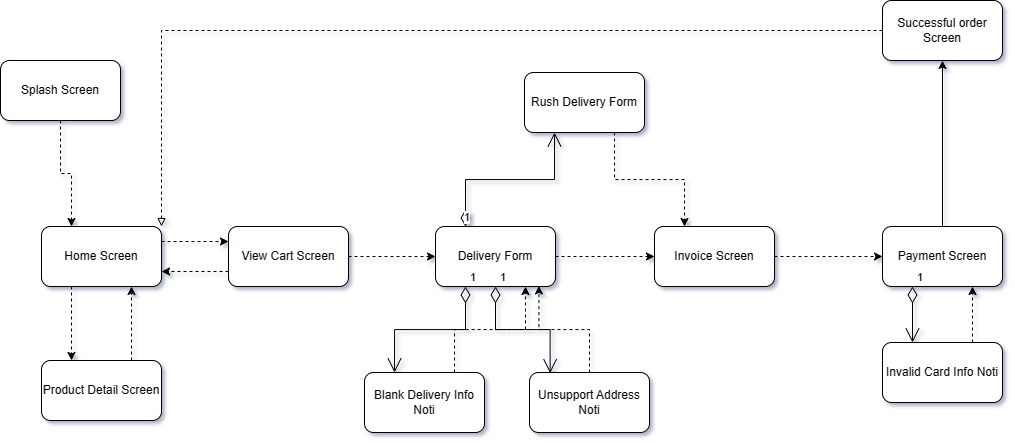

The diagram above was exported from draw.io. Its source (the exported page's mxGraphModel, read from the mxfile embedded in the PNG):
<mxGraphModel dx="1579" dy="1032" grid="0" gridSize="10" guides="1" tooltips="1" connect="1" arrows="1" fold="1" page="0" pageScale="1" pageWidth="827" pageHeight="1169" math="0" shadow="0">
  <root>
    <mxCell id="0" />
    <mxCell id="1" parent="0" />
    <mxCell id="OScEfXUHV6SyFi_hOQvx-1" style="edgeStyle=orthogonalEdgeStyle;rounded=0;orthogonalLoop=1;jettySize=auto;html=1;exitX=1;exitY=0.5;exitDx=0;exitDy=0;entryX=0;entryY=0.5;entryDx=0;entryDy=0;dashed=1;" parent="1" source="-0LFmoczzDiibGWR2kba-1" target="-0LFmoczzDiibGWR2kba-2" edge="1">
      <mxGeometry relative="1" as="geometry" />
    </mxCell>
    <mxCell id="-b7sNwNqmQkDA1FzkjFz-8" style="edgeStyle=orthogonalEdgeStyle;rounded=0;orthogonalLoop=1;jettySize=auto;html=1;exitX=0;exitY=0.75;exitDx=0;exitDy=0;entryX=1;entryY=0.75;entryDx=0;entryDy=0;dashed=1;" edge="1" parent="1" source="-0LFmoczzDiibGWR2kba-1" target="-0LFmoczzDiibGWR2kba-8">
      <mxGeometry relative="1" as="geometry" />
    </mxCell>
    <mxCell id="-0LFmoczzDiibGWR2kba-1" value="View Cart Screen" style="rounded=1;whiteSpace=wrap;html=1;" parent="1" vertex="1">
      <mxGeometry x="62" y="220" width="120" height="60" as="geometry" />
    </mxCell>
    <mxCell id="OScEfXUHV6SyFi_hOQvx-8" style="edgeStyle=orthogonalEdgeStyle;rounded=0;orthogonalLoop=1;jettySize=auto;html=1;exitX=1;exitY=0.5;exitDx=0;exitDy=0;entryX=0;entryY=0.5;entryDx=0;entryDy=0;dashed=1;" parent="1" source="-0LFmoczzDiibGWR2kba-2" target="-0LFmoczzDiibGWR2kba-5" edge="1">
      <mxGeometry relative="1" as="geometry" />
    </mxCell>
    <mxCell id="-0LFmoczzDiibGWR2kba-2" value="Delivery Form" style="rounded=1;whiteSpace=wrap;html=1;" parent="1" vertex="1">
      <mxGeometry x="269" y="220" width="120" height="60" as="geometry" />
    </mxCell>
    <mxCell id="-0LFmoczzDiibGWR2kba-12" style="edgeStyle=orthogonalEdgeStyle;rounded=0;orthogonalLoop=1;jettySize=auto;html=1;exitX=1;exitY=0.5;exitDx=0;exitDy=0;entryX=0;entryY=0.5;entryDx=0;entryDy=0;dashed=1;" parent="1" source="-0LFmoczzDiibGWR2kba-5" target="-0LFmoczzDiibGWR2kba-6" edge="1">
      <mxGeometry relative="1" as="geometry" />
    </mxCell>
    <mxCell id="-0LFmoczzDiibGWR2kba-5" value="Invoice Screen" style="rounded=1;whiteSpace=wrap;html=1;" parent="1" vertex="1">
      <mxGeometry x="488" y="220" width="120" height="60" as="geometry" />
    </mxCell>
    <mxCell id="-0LFmoczzDiibGWR2kba-14" value="" style="edgeStyle=orthogonalEdgeStyle;rounded=0;orthogonalLoop=1;jettySize=auto;html=1;" parent="1" source="-0LFmoczzDiibGWR2kba-6" target="-0LFmoczzDiibGWR2kba-7" edge="1">
      <mxGeometry relative="1" as="geometry" />
    </mxCell>
    <mxCell id="-0LFmoczzDiibGWR2kba-6" value="Payment Screen" style="rounded=1;whiteSpace=wrap;html=1;" parent="1" vertex="1">
      <mxGeometry x="716" y="220" width="120" height="60" as="geometry" />
    </mxCell>
    <mxCell id="-b7sNwNqmQkDA1FzkjFz-3" style="edgeStyle=orthogonalEdgeStyle;rounded=0;orthogonalLoop=1;jettySize=auto;html=1;exitX=0;exitY=0.5;exitDx=0;exitDy=0;entryX=1;entryY=0;entryDx=0;entryDy=0;dashed=1;endArrow=block;endFill=0;" edge="1" parent="1" source="-0LFmoczzDiibGWR2kba-7" target="-0LFmoczzDiibGWR2kba-8">
      <mxGeometry relative="1" as="geometry" />
    </mxCell>
    <mxCell id="-0LFmoczzDiibGWR2kba-7" value="Successful order Screen" style="rounded=1;whiteSpace=wrap;html=1;" parent="1" vertex="1">
      <mxGeometry x="716" y="-6" width="120" height="60" as="geometry" />
    </mxCell>
    <mxCell id="-b7sNwNqmQkDA1FzkjFz-5" style="edgeStyle=orthogonalEdgeStyle;rounded=0;orthogonalLoop=1;jettySize=auto;html=1;exitX=0.25;exitY=1;exitDx=0;exitDy=0;dashed=1;entryX=0.25;entryY=0;entryDx=0;entryDy=0;" edge="1" parent="1" source="-0LFmoczzDiibGWR2kba-8" target="-b7sNwNqmQkDA1FzkjFz-4">
      <mxGeometry relative="1" as="geometry" />
    </mxCell>
    <mxCell id="-b7sNwNqmQkDA1FzkjFz-7" style="edgeStyle=orthogonalEdgeStyle;rounded=0;orthogonalLoop=1;jettySize=auto;html=1;exitX=1;exitY=0.25;exitDx=0;exitDy=0;entryX=0;entryY=0.25;entryDx=0;entryDy=0;dashed=1;" edge="1" parent="1" source="-0LFmoczzDiibGWR2kba-8" target="-0LFmoczzDiibGWR2kba-1">
      <mxGeometry relative="1" as="geometry" />
    </mxCell>
    <mxCell id="-0LFmoczzDiibGWR2kba-8" value="Home Screen" style="rounded=1;whiteSpace=wrap;html=1;" parent="1" vertex="1">
      <mxGeometry x="-125" y="220" width="120" height="60" as="geometry" />
    </mxCell>
    <mxCell id="-b7sNwNqmQkDA1FzkjFz-14" style="edgeStyle=orthogonalEdgeStyle;rounded=0;orthogonalLoop=1;jettySize=auto;html=1;exitX=0.75;exitY=1;exitDx=0;exitDy=0;entryX=0.25;entryY=0;entryDx=0;entryDy=0;dashed=1;" edge="1" parent="1" source="OScEfXUHV6SyFi_hOQvx-3" target="-0LFmoczzDiibGWR2kba-5">
      <mxGeometry relative="1" as="geometry" />
    </mxCell>
    <mxCell id="OScEfXUHV6SyFi_hOQvx-3" value="Rush Delivery Form" style="rounded=1;whiteSpace=wrap;html=1;" parent="1" vertex="1">
      <mxGeometry x="358" y="66" width="120" height="60" as="geometry" />
    </mxCell>
    <mxCell id="-b7sNwNqmQkDA1FzkjFz-6" style="edgeStyle=orthogonalEdgeStyle;rounded=0;orthogonalLoop=1;jettySize=auto;html=1;exitX=0.75;exitY=0;exitDx=0;exitDy=0;entryX=0.75;entryY=1;entryDx=0;entryDy=0;dashed=1;" edge="1" parent="1" source="-b7sNwNqmQkDA1FzkjFz-4" target="-0LFmoczzDiibGWR2kba-8">
      <mxGeometry relative="1" as="geometry" />
    </mxCell>
    <mxCell id="-b7sNwNqmQkDA1FzkjFz-4" value="Product Detail Screen" style="rounded=1;whiteSpace=wrap;html=1;" vertex="1" parent="1">
      <mxGeometry x="-125" y="354" width="120" height="60" as="geometry" />
    </mxCell>
    <mxCell id="-b7sNwNqmQkDA1FzkjFz-17" style="edgeStyle=orthogonalEdgeStyle;rounded=0;orthogonalLoop=1;jettySize=auto;html=1;exitX=0.75;exitY=0;exitDx=0;exitDy=0;entryX=0.75;entryY=1;entryDx=0;entryDy=0;dashed=1;" edge="1" parent="1" source="-b7sNwNqmQkDA1FzkjFz-10" target="-0LFmoczzDiibGWR2kba-2">
      <mxGeometry relative="1" as="geometry" />
    </mxCell>
    <mxCell id="-b7sNwNqmQkDA1FzkjFz-10" value="Blank Delivery Info Noti" style="rounded=1;whiteSpace=wrap;html=1;" vertex="1" parent="1">
      <mxGeometry x="198" y="366" width="120" height="60" as="geometry" />
    </mxCell>
    <mxCell id="-b7sNwNqmQkDA1FzkjFz-11" value="1" style="endArrow=open;html=1;endSize=12;startArrow=diamondThin;startSize=14;startFill=0;edgeStyle=orthogonalEdgeStyle;align=left;verticalAlign=bottom;rounded=0;exitX=0.25;exitY=1;exitDx=0;exitDy=0;entryX=0.25;entryY=0;entryDx=0;entryDy=0;" edge="1" parent="1" source="-0LFmoczzDiibGWR2kba-2" target="-b7sNwNqmQkDA1FzkjFz-10">
      <mxGeometry x="-1" y="3" relative="1" as="geometry">
        <mxPoint x="288" y="211" as="sourcePoint" />
        <mxPoint x="448" y="211" as="targetPoint" />
      </mxGeometry>
    </mxCell>
    <mxCell id="-b7sNwNqmQkDA1FzkjFz-13" value="1" style="endArrow=open;html=1;endSize=12;startArrow=diamondThin;startSize=14;startFill=0;edgeStyle=orthogonalEdgeStyle;align=left;verticalAlign=bottom;rounded=0;exitX=0.25;exitY=0;exitDx=0;exitDy=0;entryX=0.25;entryY=1;entryDx=0;entryDy=0;" edge="1" parent="1" source="-0LFmoczzDiibGWR2kba-2" target="OScEfXUHV6SyFi_hOQvx-3">
      <mxGeometry x="-1" y="3" relative="1" as="geometry">
        <mxPoint x="406" y="290" as="sourcePoint" />
        <mxPoint x="406" y="334" as="targetPoint" />
      </mxGeometry>
    </mxCell>
    <mxCell id="-b7sNwNqmQkDA1FzkjFz-23" style="edgeStyle=orthogonalEdgeStyle;rounded=0;orthogonalLoop=1;jettySize=auto;html=1;exitX=0.75;exitY=0;exitDx=0;exitDy=0;entryX=0.75;entryY=1;entryDx=0;entryDy=0;dashed=1;" edge="1" parent="1" source="-b7sNwNqmQkDA1FzkjFz-15" target="-0LFmoczzDiibGWR2kba-6">
      <mxGeometry relative="1" as="geometry" />
    </mxCell>
    <mxCell id="-b7sNwNqmQkDA1FzkjFz-15" value="Invalid Card Info Noti" style="rounded=1;whiteSpace=wrap;html=1;" vertex="1" parent="1">
      <mxGeometry x="716" y="336" width="120" height="60" as="geometry" />
    </mxCell>
    <mxCell id="-b7sNwNqmQkDA1FzkjFz-16" value="Unsupport Address Noti" style="rounded=1;whiteSpace=wrap;html=1;" vertex="1" parent="1">
      <mxGeometry x="363" y="366" width="120" height="60" as="geometry" />
    </mxCell>
    <mxCell id="-b7sNwNqmQkDA1FzkjFz-20" value="1" style="endArrow=open;html=1;endSize=12;startArrow=diamondThin;startSize=14;startFill=0;edgeStyle=orthogonalEdgeStyle;align=left;verticalAlign=bottom;rounded=0;exitX=0.5;exitY=1;exitDx=0;exitDy=0;entryX=0.172;entryY=0.01;entryDx=0;entryDy=0;entryPerimeter=0;" edge="1" parent="1" source="-0LFmoczzDiibGWR2kba-2" target="-b7sNwNqmQkDA1FzkjFz-16">
      <mxGeometry x="-1" y="3" relative="1" as="geometry">
        <mxPoint x="309" y="290" as="sourcePoint" />
        <mxPoint x="238" y="376" as="targetPoint" />
      </mxGeometry>
    </mxCell>
    <mxCell id="-b7sNwNqmQkDA1FzkjFz-21" style="edgeStyle=orthogonalEdgeStyle;rounded=0;orthogonalLoop=1;jettySize=auto;html=1;exitX=0.5;exitY=0;exitDx=0;exitDy=0;entryX=0.862;entryY=0.99;entryDx=0;entryDy=0;entryPerimeter=0;dashed=1;" edge="1" parent="1" source="-b7sNwNqmQkDA1FzkjFz-16" target="-0LFmoczzDiibGWR2kba-2">
      <mxGeometry relative="1" as="geometry" />
    </mxCell>
    <mxCell id="-b7sNwNqmQkDA1FzkjFz-22" value="1" style="endArrow=open;html=1;endSize=12;startArrow=diamondThin;startSize=14;startFill=0;edgeStyle=orthogonalEdgeStyle;align=left;verticalAlign=bottom;rounded=0;exitX=0.25;exitY=1;exitDx=0;exitDy=0;entryX=0.25;entryY=0;entryDx=0;entryDy=0;" edge="1" parent="1" source="-0LFmoczzDiibGWR2kba-6" target="-b7sNwNqmQkDA1FzkjFz-15">
      <mxGeometry x="-1" y="3" relative="1" as="geometry">
        <mxPoint x="683" y="299" as="sourcePoint" />
        <mxPoint x="612" y="385" as="targetPoint" />
      </mxGeometry>
    </mxCell>
    <mxCell id="-b7sNwNqmQkDA1FzkjFz-25" style="edgeStyle=orthogonalEdgeStyle;rounded=0;orthogonalLoop=1;jettySize=auto;html=1;exitX=0.5;exitY=1;exitDx=0;exitDy=0;entryX=0.25;entryY=0;entryDx=0;entryDy=0;dashed=1;" edge="1" parent="1" source="-b7sNwNqmQkDA1FzkjFz-24" target="-0LFmoczzDiibGWR2kba-8">
      <mxGeometry relative="1" as="geometry" />
    </mxCell>
    <mxCell id="-b7sNwNqmQkDA1FzkjFz-24" value="Splash Screen" style="rounded=1;whiteSpace=wrap;html=1;" vertex="1" parent="1">
      <mxGeometry x="-166" y="54" width="120" height="60" as="geometry" />
    </mxCell>
  </root>
</mxGraphModel>